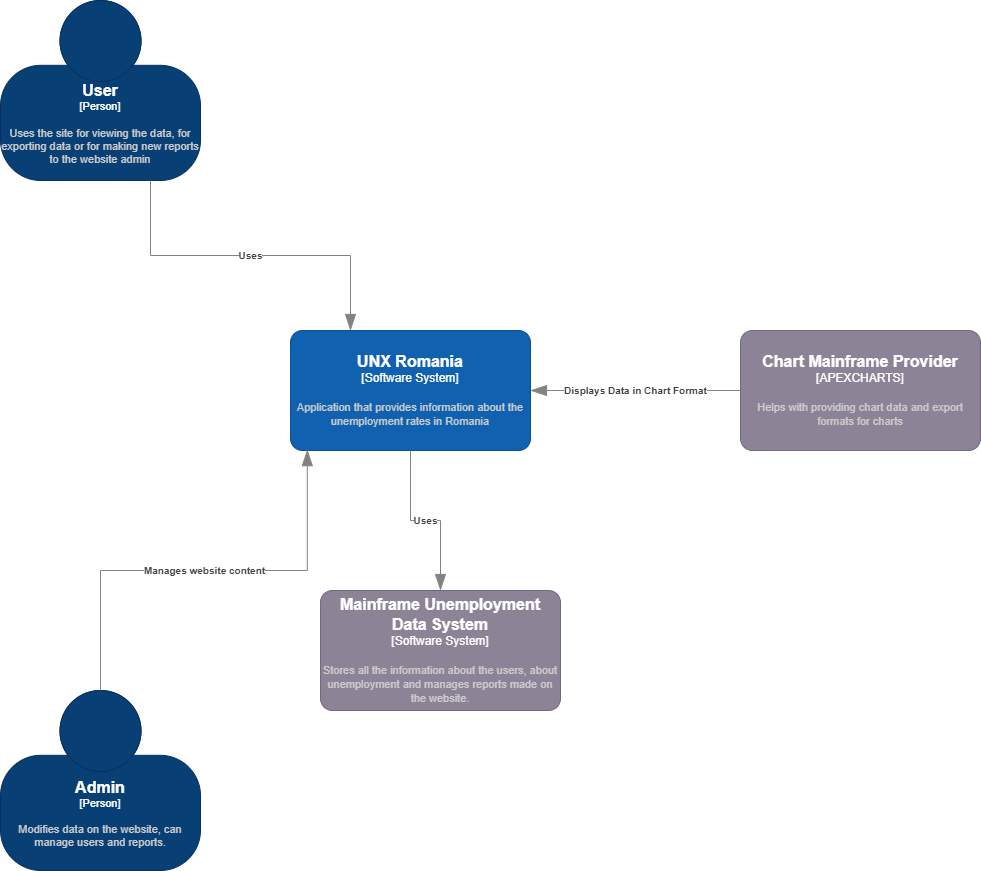

The diagram above was exported from draw.io. Its source (the exported page's mxGraphModel, read from the mxfile embedded in the PNG):
<mxGraphModel dx="861" dy="586" grid="1" gridSize="10" guides="1" tooltips="1" connect="1" arrows="1" fold="1" page="1" pageScale="1" pageWidth="850" pageHeight="1100" math="0" shadow="0">
  <root>
    <mxCell id="0" />
    <mxCell id="1" parent="0" />
    <object placeholders="1" c4Name="User" c4Type="Person" c4Description="Uses the site for viewing the data, for exporting data or for making new reports to the website admin" label="&lt;font style=&quot;font-size: 16px&quot;&gt;&lt;b&gt;%c4Name%&lt;/b&gt;&lt;/font&gt;&lt;div&gt;[%c4Type%]&lt;/div&gt;&lt;br&gt;&lt;div&gt;&lt;font style=&quot;font-size: 11px&quot;&gt;&lt;font color=&quot;#cccccc&quot;&gt;%c4Description%&lt;/font&gt;&lt;/div&gt;" id="Tre2pv9x_n9hlLGEy5sV-3">
      <mxCell style="html=1;fontSize=11;dashed=0;whiteSpace=wrap;fillColor=#083F75;strokeColor=#06315C;fontColor=#ffffff;shape=mxgraph.c4.person2;align=center;metaEdit=1;points=[[0.5,0,0],[1,0.5,0],[1,0.75,0],[0.75,1,0],[0.5,1,0],[0.25,1,0],[0,0.75,0],[0,0.5,0]];resizable=0;" parent="1" vertex="1">
        <mxGeometry x="430" y="90" width="200" height="180" as="geometry" />
      </mxCell>
    </object>
    <object placeholders="1" c4Name="Admin" c4Type="Person" c4Description="Modifies data on the website, can manage users and reports." label="&lt;font style=&quot;font-size: 16px&quot;&gt;&lt;b&gt;%c4Name%&lt;/b&gt;&lt;/font&gt;&lt;div&gt;[%c4Type%]&lt;/div&gt;&lt;br&gt;&lt;div&gt;&lt;font style=&quot;font-size: 11px&quot;&gt;&lt;font color=&quot;#cccccc&quot;&gt;%c4Description%&lt;/font&gt;&lt;/div&gt;" id="Tre2pv9x_n9hlLGEy5sV-5">
      <mxCell style="html=1;fontSize=11;dashed=0;whiteSpace=wrap;fillColor=#083F75;strokeColor=#06315C;fontColor=#ffffff;shape=mxgraph.c4.person2;align=center;metaEdit=1;points=[[0.5,0,0],[1,0.5,0],[1,0.75,0],[0.75,1,0],[0.5,1,0],[0.25,1,0],[0,0.75,0],[0,0.5,0]];resizable=0;" parent="1" vertex="1">
        <mxGeometry x="430" y="780" width="200" height="180" as="geometry" />
      </mxCell>
    </object>
    <object placeholders="1" c4Name="UNX Romania" c4Type="Software System" c4Description="Application that provides information about the unemployment rates in Romania" label="&lt;font style=&quot;font-size: 16px&quot;&gt;&lt;b&gt;%c4Name%&lt;/b&gt;&lt;/font&gt;&lt;div&gt;[%c4Type%]&lt;/div&gt;&lt;br&gt;&lt;div&gt;&lt;font style=&quot;font-size: 11px&quot;&gt;&lt;font color=&quot;#cccccc&quot;&gt;%c4Description%&lt;/font&gt;&lt;/div&gt;" id="Tre2pv9x_n9hlLGEy5sV-6">
      <mxCell style="rounded=1;whiteSpace=wrap;html=1;labelBackgroundColor=none;fillColor=#1061B0;fontColor=#ffffff;align=center;arcSize=10;strokeColor=#0D5091;metaEdit=1;resizable=0;points=[[0.25,0,0],[0.5,0,0],[0.75,0,0],[1,0.25,0],[1,0.5,0],[1,0.75,0],[0.75,1,0],[0.5,1,0],[0.25,1,0],[0,0.75,0],[0,0.5,0],[0,0.25,0]];" parent="1" vertex="1">
        <mxGeometry x="720" y="420" width="240" height="120" as="geometry" />
      </mxCell>
    </object>
    <object placeholders="1" c4Name="Mainframe Unemployment Data System" c4Type="Software System" c4Description="Stores all the information about the users, about unemployment and manages reports made on the website." label="&lt;font style=&quot;font-size: 16px&quot;&gt;&lt;b&gt;%c4Name%&lt;/b&gt;&lt;/font&gt;&lt;div&gt;[%c4Type%]&lt;/div&gt;&lt;br&gt;&lt;div&gt;&lt;font style=&quot;font-size: 11px&quot;&gt;&lt;font color=&quot;#cccccc&quot;&gt;%c4Description%&lt;/font&gt;&lt;/div&gt;" id="Tre2pv9x_n9hlLGEy5sV-14">
      <mxCell style="rounded=1;whiteSpace=wrap;html=1;labelBackgroundColor=none;fillColor=#8C8496;fontColor=#ffffff;align=center;arcSize=10;strokeColor=#736782;metaEdit=1;resizable=0;points=[[0.25,0,0],[0.5,0,0],[0.75,0,0],[1,0.25,0],[1,0.5,0],[1,0.75,0],[0.75,1,0],[0.5,1,0],[0.25,1,0],[0,0.75,0],[0,0.5,0],[0,0.25,0]];" parent="1" vertex="1">
        <mxGeometry x="750" y="680" width="240" height="120" as="geometry" />
      </mxCell>
    </object>
    <object placeholders="1" c4Name="Chart Mainframe Provider" c4Type="APEXCHARTS" c4Description="Helps with providing chart data and export formats for charts" label="&lt;font style=&quot;font-size: 16px&quot;&gt;&lt;b&gt;%c4Name%&lt;/b&gt;&lt;/font&gt;&lt;div&gt;[%c4Type%]&lt;/div&gt;&lt;br&gt;&lt;div&gt;&lt;font style=&quot;font-size: 11px&quot;&gt;&lt;font color=&quot;#cccccc&quot;&gt;%c4Description%&lt;/font&gt;&lt;/div&gt;" id="Tre2pv9x_n9hlLGEy5sV-16">
      <mxCell style="rounded=1;whiteSpace=wrap;html=1;labelBackgroundColor=none;fillColor=#8C8496;fontColor=#ffffff;align=center;arcSize=10;strokeColor=#736782;metaEdit=1;resizable=0;points=[[0.25,0,0],[0.5,0,0],[0.75,0,0],[1,0.25,0],[1,0.5,0],[1,0.75,0],[0.75,1,0],[0.5,1,0],[0.25,1,0],[0,0.75,0],[0,0.5,0],[0,0.25,0]];" parent="1" vertex="1">
        <mxGeometry x="1170" y="420" width="240" height="120" as="geometry" />
      </mxCell>
    </object>
    <object placeholders="1" c4Type="Relationship" c4Description="Uses" label="&lt;div style=&quot;text-align: left&quot;&gt;&lt;div style=&quot;text-align: center&quot;&gt;&lt;b&gt;%c4Description%&lt;/b&gt;&lt;/div&gt;" id="Tre2pv9x_n9hlLGEy5sV-17">
      <mxCell style="endArrow=blockThin;html=1;fontSize=10;fontColor=#404040;strokeWidth=1;endFill=1;strokeColor=#828282;elbow=vertical;metaEdit=1;endSize=14;startSize=14;jumpStyle=arc;jumpSize=16;rounded=0;edgeStyle=orthogonalEdgeStyle;entryX=0.5;entryY=0;entryDx=0;entryDy=0;entryPerimeter=0;exitX=0.5;exitY=1;exitDx=0;exitDy=0;exitPerimeter=0;" parent="1" source="Tre2pv9x_n9hlLGEy5sV-6" target="Tre2pv9x_n9hlLGEy5sV-14" edge="1">
        <mxGeometry width="240" relative="1" as="geometry">
          <mxPoint x="1030" y="890" as="sourcePoint" />
          <mxPoint x="1270" y="890" as="targetPoint" />
          <mxPoint as="offset" />
        </mxGeometry>
      </mxCell>
    </object>
    <object placeholders="1" c4Type="Relationship" c4Description="Uses" label="&lt;div style=&quot;text-align: left&quot;&gt;&lt;div style=&quot;text-align: center&quot;&gt;&lt;b&gt;%c4Description%&lt;/b&gt;&lt;/div&gt;" id="Tre2pv9x_n9hlLGEy5sV-19">
      <mxCell style="endArrow=blockThin;html=1;fontSize=10;fontColor=#404040;strokeWidth=1;endFill=1;strokeColor=#828282;elbow=vertical;metaEdit=1;endSize=14;startSize=14;jumpStyle=arc;jumpSize=16;rounded=0;edgeStyle=orthogonalEdgeStyle;entryX=0.25;entryY=0;entryDx=0;entryDy=0;entryPerimeter=0;exitX=0.75;exitY=1;exitDx=0;exitDy=0;exitPerimeter=0;" parent="1" source="Tre2pv9x_n9hlLGEy5sV-3" target="Tre2pv9x_n9hlLGEy5sV-6" edge="1">
        <mxGeometry width="240" relative="1" as="geometry">
          <mxPoint x="610" y="310" as="sourcePoint" />
          <mxPoint x="850" y="310" as="targetPoint" />
        </mxGeometry>
      </mxCell>
    </object>
    <object placeholders="1" c4Type="Relationship" c4Description="Displays Data in Chart Format" label="&lt;div style=&quot;text-align: left&quot;&gt;&lt;div style=&quot;text-align: center&quot;&gt;&lt;b&gt;%c4Description%&lt;/b&gt;&lt;/div&gt;" id="Tre2pv9x_n9hlLGEy5sV-20">
      <mxCell style="endArrow=blockThin;html=1;fontSize=10;fontColor=#404040;strokeWidth=1;endFill=1;strokeColor=#828282;elbow=vertical;metaEdit=1;endSize=14;startSize=14;jumpStyle=arc;jumpSize=16;rounded=0;edgeStyle=orthogonalEdgeStyle;entryX=1;entryY=0.5;entryDx=0;entryDy=0;entryPerimeter=0;exitX=0;exitY=0.5;exitDx=0;exitDy=0;exitPerimeter=0;" parent="1" source="Tre2pv9x_n9hlLGEy5sV-16" target="Tre2pv9x_n9hlLGEy5sV-6" edge="1">
        <mxGeometry width="240" relative="1" as="geometry">
          <mxPoint x="1080" y="590" as="sourcePoint" />
          <mxPoint x="1110" y="730" as="targetPoint" />
          <mxPoint as="offset" />
        </mxGeometry>
      </mxCell>
    </object>
    <object placeholders="1" c4Type="Relationship" c4Description="Manages website content" label="&lt;div style=&quot;text-align: left&quot;&gt;&lt;div style=&quot;text-align: center&quot;&gt;&lt;b&gt;%c4Description%&lt;/b&gt;&lt;/div&gt;" id="wMicAzX-HrVc1jXF16EN-1">
      <mxCell style="endArrow=blockThin;html=1;fontSize=10;fontColor=#404040;strokeWidth=1;endFill=1;strokeColor=#828282;elbow=vertical;metaEdit=1;endSize=14;startSize=14;jumpStyle=arc;jumpSize=16;rounded=0;edgeStyle=orthogonalEdgeStyle;exitX=0.5;exitY=0;exitDx=0;exitDy=0;exitPerimeter=0;entryX=0.07;entryY=0.993;entryDx=0;entryDy=0;entryPerimeter=0;" parent="1" source="Tre2pv9x_n9hlLGEy5sV-5" target="Tre2pv9x_n9hlLGEy5sV-6" edge="1">
        <mxGeometry width="240" relative="1" as="geometry">
          <mxPoint x="550" y="620" as="sourcePoint" />
          <mxPoint x="710" y="550" as="targetPoint" />
        </mxGeometry>
      </mxCell>
    </object>
  </root>
</mxGraphModel>